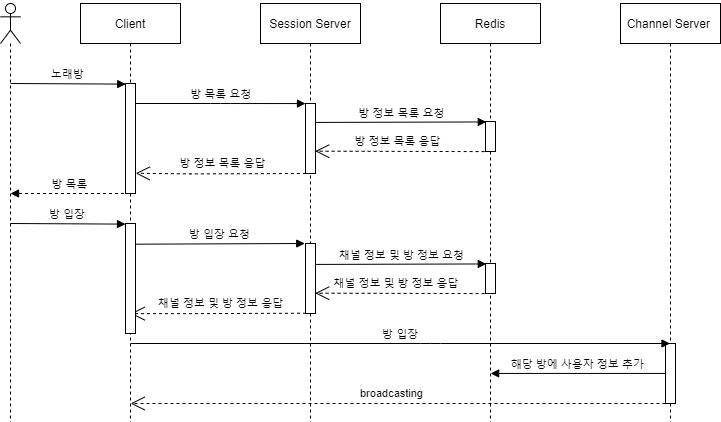

The diagram above was exported from draw.io. Its source (the exported page's mxGraphModel, read from the mxfile embedded in the PNG):
<mxGraphModel dx="1500" dy="784" grid="1" gridSize="10" guides="1" tooltips="1" connect="1" arrows="1" fold="1" page="1" pageScale="1" pageWidth="850" pageHeight="1100" math="0" shadow="0">
  <root>
    <mxCell id="0" />
    <mxCell id="1" parent="0" />
    <mxCell id="3nuBFxr9cyL0pnOWT2aG-5" value="Session Server" style="shape=umlLifeline;perimeter=lifelinePerimeter;container=1;collapsible=0;recursiveResize=0;rounded=0;shadow=0;strokeWidth=1;" parent="1" vertex="1">
      <mxGeometry x="330" y="40" width="100" height="300" as="geometry" />
    </mxCell>
    <mxCell id="3nuBFxr9cyL0pnOWT2aG-6" value="" style="points=[];perimeter=orthogonalPerimeter;rounded=0;shadow=0;strokeWidth=1;" parent="3nuBFxr9cyL0pnOWT2aG-5" vertex="1">
      <mxGeometry x="45" y="100" width="10" height="120" as="geometry" />
    </mxCell>
    <mxCell id="COdOqsibugIul7Xq0asC-23" value="부하가 적은 채널서버 결정" style="verticalAlign=bottom;endArrow=block;shadow=0;strokeWidth=1;exitX=1.055;exitY=0.084;exitDx=0;exitDy=0;exitPerimeter=0;entryX=1.037;entryY=0.252;entryDx=0;entryDy=0;entryPerimeter=0;" edge="1" parent="3nuBFxr9cyL0pnOWT2aG-5">
      <mxGeometry x="0.2869" y="70" relative="1" as="geometry">
        <mxPoint x="55.549999999999955" y="120.08000000000004" as="sourcePoint" />
        <mxPoint x="55.36999999999989" y="140.24" as="targetPoint" />
        <Array as="points">
          <mxPoint x="80" y="120" />
          <mxPoint x="80" y="130" />
          <mxPoint x="80" y="140" />
        </Array>
        <mxPoint x="69" y="-70" as="offset" />
      </mxGeometry>
    </mxCell>
    <mxCell id="3nuBFxr9cyL0pnOWT2aG-8" value="방 생성 요청" style="verticalAlign=bottom;endArrow=block;entryX=0;entryY=0.001;shadow=0;strokeWidth=1;entryDx=0;entryDy=0;entryPerimeter=0;" parent="1" source="COdOqsibugIul7Xq0asC-80" target="3nuBFxr9cyL0pnOWT2aG-6" edge="1">
      <mxGeometry relative="1" as="geometry">
        <mxPoint x="205" y="150.0000000000001" as="sourcePoint" />
        <mxPoint x="375" y="150.00000000000017" as="targetPoint" />
        <Array as="points">
          <mxPoint x="290" y="140" />
        </Array>
      </mxGeometry>
    </mxCell>
    <mxCell id="COdOqsibugIul7Xq0asC-2" value="Redis" style="shape=umlLifeline;perimeter=lifelinePerimeter;container=1;collapsible=0;recursiveResize=0;rounded=0;shadow=0;strokeWidth=1;" vertex="1" parent="1">
      <mxGeometry x="510" y="40" width="100" height="300" as="geometry" />
    </mxCell>
    <mxCell id="COdOqsibugIul7Xq0asC-3" value="" style="points=[];perimeter=orthogonalPerimeter;rounded=0;shadow=0;strokeWidth=1;" vertex="1" parent="COdOqsibugIul7Xq0asC-2">
      <mxGeometry x="45" y="170" width="10" height="30" as="geometry" />
    </mxCell>
    <mxCell id="COdOqsibugIul7Xq0asC-4" value="Channel Server " style="shape=umlLifeline;perimeter=lifelinePerimeter;container=1;collapsible=0;recursiveResize=0;rounded=0;shadow=0;strokeWidth=1;" vertex="1" parent="1">
      <mxGeometry x="690" y="40" width="100" height="300" as="geometry" />
    </mxCell>
    <mxCell id="COdOqsibugIul7Xq0asC-5" value="" style="points=[];perimeter=orthogonalPerimeter;rounded=0;shadow=0;strokeWidth=1;" vertex="1" parent="COdOqsibugIul7Xq0asC-4">
      <mxGeometry x="45" y="250" width="10" height="30" as="geometry" />
    </mxCell>
    <mxCell id="COdOqsibugIul7Xq0asC-6" value="해당 채널 정보에 방 정보 추가" style="verticalAlign=bottom;endArrow=block;entryX=-0.234;entryY=0.007;shadow=0;strokeWidth=1;entryDx=0;entryDy=0;entryPerimeter=0;exitX=0.999;exitY=0.494;exitDx=0;exitDy=0;exitPerimeter=0;" edge="1" parent="1" target="COdOqsibugIul7Xq0asC-3">
      <mxGeometry relative="1" as="geometry">
        <mxPoint x="384.99" y="209.28000000000003" as="sourcePoint" />
        <mxPoint x="555.8" y="160.20000000000005" as="targetPoint" />
      </mxGeometry>
    </mxCell>
    <mxCell id="COdOqsibugIul7Xq0asC-7" value="채널 정보와 방 정보 응답" style="endArrow=open;endSize=12;dashed=1;html=1;rounded=0;exitX=-0.065;exitY=1.017;exitDx=0;exitDy=0;exitPerimeter=0;" edge="1" parent="1" source="COdOqsibugIul7Xq0asC-3">
      <mxGeometry x="-0.0055" y="-10" width="160" relative="1" as="geometry">
        <mxPoint x="510" y="191" as="sourcePoint" />
        <mxPoint x="385" y="240.50999999999993" as="targetPoint" />
        <Array as="points" />
        <mxPoint as="offset" />
      </mxGeometry>
    </mxCell>
    <mxCell id="COdOqsibugIul7Xq0asC-10" value="Session Server" style="shape=umlLifeline;perimeter=lifelinePerimeter;container=1;collapsible=0;recursiveResize=0;rounded=0;shadow=0;strokeWidth=1;" vertex="1" parent="1">
      <mxGeometry x="330" y="440" width="100" height="420" as="geometry" />
    </mxCell>
    <mxCell id="COdOqsibugIul7Xq0asC-11" value="" style="points=[];perimeter=orthogonalPerimeter;rounded=0;shadow=0;strokeWidth=1;" vertex="1" parent="COdOqsibugIul7Xq0asC-10">
      <mxGeometry x="45" y="240" width="10" height="70" as="geometry" />
    </mxCell>
    <mxCell id="COdOqsibugIul7Xq0asC-97" value="" style="points=[];perimeter=orthogonalPerimeter;rounded=0;shadow=0;strokeWidth=1;" vertex="1" parent="COdOqsibugIul7Xq0asC-10">
      <mxGeometry x="45" y="100" width="10" height="70" as="geometry" />
    </mxCell>
    <mxCell id="COdOqsibugIul7Xq0asC-98" value="방 목록 요청" style="verticalAlign=bottom;endArrow=block;entryX=0;entryY=0.001;shadow=0;strokeWidth=1;entryDx=0;entryDy=0;entryPerimeter=0;" edge="1" parent="COdOqsibugIul7Xq0asC-10" target="COdOqsibugIul7Xq0asC-97">
      <mxGeometry relative="1" as="geometry">
        <mxPoint x="-125" y="100" as="sourcePoint" />
        <mxPoint x="45" y="110.00000000000023" as="targetPoint" />
        <Array as="points">
          <mxPoint x="-40" y="100" />
        </Array>
      </mxGeometry>
    </mxCell>
    <mxCell id="COdOqsibugIul7Xq0asC-12" value="방 목록" style="verticalAlign=bottom;endArrow=block;shadow=0;strokeWidth=1;dashed=1;" edge="1" parent="1">
      <mxGeometry x="-0.0032" relative="1" as="geometry">
        <mxPoint x="199.5" y="630" as="sourcePoint" />
        <mxPoint x="80.02380952380952" y="630" as="targetPoint" />
        <mxPoint as="offset" />
      </mxGeometry>
    </mxCell>
    <mxCell id="COdOqsibugIul7Xq0asC-13" value="Redis" style="shape=umlLifeline;perimeter=lifelinePerimeter;container=1;collapsible=0;recursiveResize=0;rounded=0;shadow=0;strokeWidth=1;" vertex="1" parent="1">
      <mxGeometry x="510" y="440" width="100" height="420" as="geometry" />
    </mxCell>
    <mxCell id="COdOqsibugIul7Xq0asC-14" value="" style="points=[];perimeter=orthogonalPerimeter;rounded=0;shadow=0;strokeWidth=1;" vertex="1" parent="COdOqsibugIul7Xq0asC-13">
      <mxGeometry x="45" y="260" width="10" height="30" as="geometry" />
    </mxCell>
    <mxCell id="COdOqsibugIul7Xq0asC-15" value="Channel Server " style="shape=umlLifeline;perimeter=lifelinePerimeter;container=1;collapsible=0;recursiveResize=0;rounded=0;shadow=0;strokeWidth=1;" vertex="1" parent="1">
      <mxGeometry x="690" y="440" width="100" height="420" as="geometry" />
    </mxCell>
    <mxCell id="COdOqsibugIul7Xq0asC-16" value="" style="points=[];perimeter=orthogonalPerimeter;rounded=0;shadow=0;strokeWidth=1;" vertex="1" parent="COdOqsibugIul7Xq0asC-15">
      <mxGeometry x="45" y="340" width="10" height="60" as="geometry" />
    </mxCell>
    <mxCell id="COdOqsibugIul7Xq0asC-22" value="broadcasting" style="endArrow=open;endSize=12;dashed=1;html=1;rounded=0;" edge="1" parent="COdOqsibugIul7Xq0asC-15">
      <mxGeometry x="0.0259" y="-10" width="160" relative="1" as="geometry">
        <mxPoint x="45.00000000000003" y="400" as="sourcePoint" />
        <mxPoint x="-489.85087719298247" y="400" as="targetPoint" />
        <Array as="points">
          <mxPoint x="-74.49999999999997" y="400" />
        </Array>
        <mxPoint as="offset" />
      </mxGeometry>
    </mxCell>
    <mxCell id="COdOqsibugIul7Xq0asC-17" value="채널 정보 및 방 정보 요청" style="verticalAlign=bottom;endArrow=block;entryX=0.079;entryY=0.015;shadow=0;strokeWidth=1;exitX=1.068;exitY=0.156;exitDx=0;exitDy=0;exitPerimeter=0;entryDx=0;entryDy=0;entryPerimeter=0;" edge="1" parent="1" target="COdOqsibugIul7Xq0asC-14">
      <mxGeometry relative="1" as="geometry">
        <mxPoint x="385.68000000000006" y="700.92" as="sourcePoint" />
        <mxPoint x="555.8" y="710.2" as="targetPoint" />
      </mxGeometry>
    </mxCell>
    <mxCell id="COdOqsibugIul7Xq0asC-18" value="채널 정보 및 방 정보 응답&amp;nbsp;" style="endArrow=open;endSize=12;dashed=1;html=1;rounded=0;exitX=-0.089;exitY=1.003;exitDx=0;exitDy=0;exitPerimeter=0;entryX=0.971;entryY=0.567;entryDx=0;entryDy=0;entryPerimeter=0;" edge="1" parent="1" source="COdOqsibugIul7Xq0asC-14">
      <mxGeometry x="0.0259" y="-10" width="160" relative="1" as="geometry">
        <mxPoint x="559.5" y="740" as="sourcePoint" />
        <mxPoint x="384.71000000000004" y="729.6899999999999" as="targetPoint" />
        <Array as="points" />
        <mxPoint as="offset" />
      </mxGeometry>
    </mxCell>
    <mxCell id="COdOqsibugIul7Xq0asC-19" value="채널 정보 및 방 정보 응답" style="endArrow=open;endSize=12;dashed=1;html=1;rounded=0;exitX=0.046;exitY=0.31;exitDx=0;exitDy=0;exitPerimeter=0;" edge="1" parent="1">
      <mxGeometry x="-0.0259" y="-10" width="160" relative="1" as="geometry">
        <mxPoint x="375.5199999999999" y="749.72" as="sourcePoint" />
        <mxPoint x="200.14912280701753" y="750.1200000000001" as="targetPoint" />
        <Array as="points">
          <mxPoint x="260.06" y="750.12" />
        </Array>
        <mxPoint as="offset" />
      </mxGeometry>
    </mxCell>
    <mxCell id="COdOqsibugIul7Xq0asC-20" value="방 입장" style="verticalAlign=bottom;endArrow=block;shadow=0;strokeWidth=1;" edge="1" parent="1">
      <mxGeometry relative="1" as="geometry">
        <mxPoint x="200.14912280701753" y="780" as="sourcePoint" />
        <mxPoint x="739.5" y="780" as="targetPoint" />
        <Array as="points">
          <mxPoint x="500" y="780" />
        </Array>
      </mxGeometry>
    </mxCell>
    <mxCell id="COdOqsibugIul7Xq0asC-21" value="해당 방에 사용자 정보 추가" style="verticalAlign=bottom;endArrow=block;shadow=0;strokeWidth=1;exitX=-0.056;exitY=0.499;exitDx=0;exitDy=0;exitPerimeter=0;" edge="1" parent="1" source="COdOqsibugIul7Xq0asC-16">
      <mxGeometry x="-0.0032" relative="1" as="geometry">
        <mxPoint x="670" y="810" as="sourcePoint" />
        <mxPoint x="560.1491228070176" y="809.94" as="targetPoint" />
        <mxPoint as="offset" />
      </mxGeometry>
    </mxCell>
    <mxCell id="COdOqsibugIul7Xq0asC-25" value="채널 정보와 방 정보 응답" style="endArrow=open;endSize=12;dashed=1;html=1;rounded=0;exitX=0.046;exitY=1.007;exitDx=0;exitDy=0;exitPerimeter=0;entryX=1.176;entryY=0.991;entryDx=0;entryDy=0;entryPerimeter=0;" edge="1" parent="1" source="3nuBFxr9cyL0pnOWT2aG-6" target="COdOqsibugIul7Xq0asC-80">
      <mxGeometry x="-0.0035" y="-10" width="160" relative="1" as="geometry">
        <mxPoint x="379.2799999999999" y="270.51" as="sourcePoint" />
        <mxPoint x="210" y="270" as="targetPoint" />
        <Array as="points" />
        <mxPoint as="offset" />
      </mxGeometry>
    </mxCell>
    <mxCell id="COdOqsibugIul7Xq0asC-30" value="" style="shape=umlLifeline;participant=umlActor;perimeter=lifelinePerimeter;whiteSpace=wrap;html=1;container=1;collapsible=0;recursiveResize=0;verticalAlign=top;spacingTop=36;outlineConnect=0;" vertex="1" parent="1">
      <mxGeometry x="70" y="40" width="20" height="300" as="geometry" />
    </mxCell>
    <mxCell id="COdOqsibugIul7Xq0asC-79" value="Client" style="shape=umlLifeline;perimeter=lifelinePerimeter;container=1;collapsible=0;recursiveResize=0;rounded=0;shadow=0;strokeWidth=1;" vertex="1" parent="1">
      <mxGeometry x="150" y="40" width="100" height="300" as="geometry" />
    </mxCell>
    <mxCell id="COdOqsibugIul7Xq0asC-80" value="" style="points=[];perimeter=orthogonalPerimeter;rounded=0;shadow=0;strokeWidth=1;" vertex="1" parent="COdOqsibugIul7Xq0asC-79">
      <mxGeometry x="45" y="80" width="10" height="140" as="geometry" />
    </mxCell>
    <mxCell id="COdOqsibugIul7Xq0asC-82" value="방 만들기" style="verticalAlign=bottom;endArrow=block;shadow=0;strokeWidth=1;exitX=0.984;exitY=-0.004;exitDx=0;exitDy=0;exitPerimeter=0;entryX=0.007;entryY=-0.002;entryDx=0;entryDy=0;entryPerimeter=0;" edge="1" parent="COdOqsibugIul7Xq0asC-79" target="COdOqsibugIul7Xq0asC-80">
      <mxGeometry relative="1" as="geometry">
        <mxPoint x="-70.15999999999997" y="79.12999999999998" as="sourcePoint" />
        <mxPoint x="40" y="80" as="targetPoint" />
      </mxGeometry>
    </mxCell>
    <mxCell id="COdOqsibugIul7Xq0asC-33" value="방 입장" style="verticalAlign=bottom;endArrow=open;shadow=0;strokeWidth=1;exitX=0.504;exitY=0.799;exitDx=0;exitDy=0;exitPerimeter=0;entryX=-0.079;entryY=0.016;entryDx=0;entryDy=0;entryPerimeter=0;endFill=0;" edge="1" parent="1" target="COdOqsibugIul7Xq0asC-5">
      <mxGeometry relative="1" as="geometry">
        <mxPoint x="200.4000000000001" y="289.70000000000005" as="sourcePoint" />
        <mxPoint x="744.9" y="300.9" as="targetPoint" />
        <Array as="points" />
      </mxGeometry>
    </mxCell>
    <mxCell id="COdOqsibugIul7Xq0asC-27" value="해당 방 정보에 사용자 정보 추가" style="verticalAlign=bottom;endArrow=open;shadow=0;strokeWidth=1;exitX=0.062;exitY=0.991;exitDx=0;exitDy=0;exitPerimeter=0;entryX=0.5;entryY=0.9;entryDx=0;entryDy=0;entryPerimeter=0;endFill=0;" edge="1" parent="1" source="COdOqsibugIul7Xq0asC-5">
      <mxGeometry x="-0.0032" relative="1" as="geometry">
        <mxPoint x="735" y="330.00000000000006" as="sourcePoint" />
        <mxPoint x="560" y="320" as="targetPoint" />
        <mxPoint as="offset" />
      </mxGeometry>
    </mxCell>
    <mxCell id="COdOqsibugIul7Xq0asC-84" value="" style="shape=umlLifeline;participant=umlActor;perimeter=lifelinePerimeter;whiteSpace=wrap;html=1;container=1;collapsible=0;recursiveResize=0;verticalAlign=top;spacingTop=36;outlineConnect=0;" vertex="1" parent="1">
      <mxGeometry x="70" y="440" width="20" height="420" as="geometry" />
    </mxCell>
    <mxCell id="COdOqsibugIul7Xq0asC-85" value="Client" style="shape=umlLifeline;perimeter=lifelinePerimeter;container=1;collapsible=0;recursiveResize=0;rounded=0;shadow=0;strokeWidth=1;" vertex="1" parent="1">
      <mxGeometry x="150" y="440" width="100" height="420" as="geometry" />
    </mxCell>
    <mxCell id="COdOqsibugIul7Xq0asC-89" value="" style="points=[];perimeter=orthogonalPerimeter;rounded=0;shadow=0;strokeWidth=1;" vertex="1" parent="COdOqsibugIul7Xq0asC-85">
      <mxGeometry x="45" y="80" width="10" height="110" as="geometry" />
    </mxCell>
    <mxCell id="COdOqsibugIul7Xq0asC-110" value="방 입장" style="verticalAlign=bottom;endArrow=block;shadow=0;strokeWidth=1;exitX=0.984;exitY=-0.004;exitDx=0;exitDy=0;exitPerimeter=0;entryX=0.007;entryY=-0.002;entryDx=0;entryDy=0;entryPerimeter=0;" edge="1" parent="COdOqsibugIul7Xq0asC-85">
      <mxGeometry relative="1" as="geometry">
        <mxPoint x="-70.23" y="220" as="sourcePoint" />
        <mxPoint x="45.00000000000003" y="220.6099999999999" as="targetPoint" />
      </mxGeometry>
    </mxCell>
    <mxCell id="COdOqsibugIul7Xq0asC-111" value="" style="points=[];perimeter=orthogonalPerimeter;rounded=0;shadow=0;strokeWidth=1;" vertex="1" parent="COdOqsibugIul7Xq0asC-85">
      <mxGeometry x="45" y="220" width="10" height="110" as="geometry" />
    </mxCell>
    <mxCell id="COdOqsibugIul7Xq0asC-88" value="노래방" style="verticalAlign=bottom;endArrow=block;shadow=0;strokeWidth=1;exitX=0.984;exitY=-0.004;exitDx=0;exitDy=0;exitPerimeter=0;entryX=0.007;entryY=-0.002;entryDx=0;entryDy=0;entryPerimeter=0;" edge="1" parent="1">
      <mxGeometry relative="1" as="geometry">
        <mxPoint x="80.00000000000014" y="520" as="sourcePoint" />
        <mxPoint x="195.22999999999993" y="520.61" as="targetPoint" />
      </mxGeometry>
    </mxCell>
    <mxCell id="COdOqsibugIul7Xq0asC-105" value="" style="points=[];perimeter=orthogonalPerimeter;rounded=0;shadow=0;strokeWidth=1;" vertex="1" parent="1">
      <mxGeometry x="555" y="558" width="10" height="30" as="geometry" />
    </mxCell>
    <mxCell id="COdOqsibugIul7Xq0asC-106" value="방 정보 목록 요청" style="verticalAlign=bottom;endArrow=block;entryX=0.079;entryY=0.015;shadow=0;strokeWidth=1;exitX=1.068;exitY=0.156;exitDx=0;exitDy=0;exitPerimeter=0;entryDx=0;entryDy=0;entryPerimeter=0;" edge="1" parent="1" target="COdOqsibugIul7Xq0asC-105">
      <mxGeometry relative="1" as="geometry">
        <mxPoint x="385.68000000000006" y="558.9200000000001" as="sourcePoint" />
        <mxPoint x="555.8" y="568.2" as="targetPoint" />
      </mxGeometry>
    </mxCell>
    <mxCell id="COdOqsibugIul7Xq0asC-107" value="방 정보 목록 응답" style="endArrow=open;endSize=12;dashed=1;html=1;rounded=0;exitX=-0.089;exitY=1.003;exitDx=0;exitDy=0;exitPerimeter=0;entryX=0.971;entryY=0.567;entryDx=0;entryDy=0;entryPerimeter=0;" edge="1" parent="1" source="COdOqsibugIul7Xq0asC-105">
      <mxGeometry x="0.0259" y="-10" width="160" relative="1" as="geometry">
        <mxPoint x="559.5" y="598" as="sourcePoint" />
        <mxPoint x="384.71000000000004" y="587.69" as="targetPoint" />
        <Array as="points" />
        <mxPoint as="offset" />
      </mxGeometry>
    </mxCell>
    <mxCell id="COdOqsibugIul7Xq0asC-108" value="방 정보 목록 응답" style="endArrow=open;endSize=12;dashed=1;html=1;rounded=0;exitX=0.046;exitY=0.31;exitDx=0;exitDy=0;exitPerimeter=0;entryX=1.023;entryY=0.816;entryDx=0;entryDy=0;entryPerimeter=0;" edge="1" parent="1" target="COdOqsibugIul7Xq0asC-89">
      <mxGeometry x="-0.0259" y="-10" width="160" relative="1" as="geometry">
        <mxPoint x="375.3699999999999" y="610" as="sourcePoint" />
        <mxPoint x="210" y="610" as="targetPoint" />
        <Array as="points">
          <mxPoint x="259.91" y="610.4" />
        </Array>
        <mxPoint as="offset" />
      </mxGeometry>
    </mxCell>
    <mxCell id="COdOqsibugIul7Xq0asC-112" value="방 입장 요청" style="verticalAlign=bottom;endArrow=block;shadow=0;strokeWidth=1;exitX=1.012;exitY=0.179;exitDx=0;exitDy=0;exitPerimeter=0;entryX=-0.076;entryY=0;entryDx=0;entryDy=0;entryPerimeter=0;" edge="1" parent="1" target="COdOqsibugIul7Xq0asC-11">
      <mxGeometry relative="1" as="geometry">
        <mxPoint x="205.12" y="680.6899999999999" as="sourcePoint" />
        <mxPoint x="370" y="680" as="targetPoint" />
      </mxGeometry>
    </mxCell>
  </root>
</mxGraphModel>